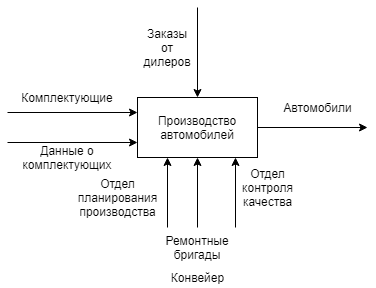

The diagram above was exported from draw.io. Its source (the exported page's mxGraphModel, read from the mxfile embedded in the PNG):
<mxGraphModel dx="1010" dy="582" grid="1" gridSize="10" guides="1" tooltips="1" connect="1" arrows="1" fold="1" page="1" pageScale="1" pageWidth="827" pageHeight="1169" math="0" shadow="0">
  <root>
    <mxCell id="0" />
    <mxCell id="1" parent="0" />
    <mxCell id="_wlRQ-1CFDZQ9dxWAjBH-1" value="Производство автомобилей" style="rounded=0;whiteSpace=wrap;html=1;" parent="1" vertex="1">
      <mxGeometry x="340" y="430" width="120" height="60" as="geometry" />
    </mxCell>
    <mxCell id="_wlRQ-1CFDZQ9dxWAjBH-2" value="" style="endArrow=classic;html=1;entryX=0.5;entryY=0;entryDx=0;entryDy=0;" parent="1" target="_wlRQ-1CFDZQ9dxWAjBH-1" edge="1">
      <mxGeometry width="50" height="50" relative="1" as="geometry">
        <mxPoint x="400" y="340" as="sourcePoint" />
        <mxPoint x="390" y="510" as="targetPoint" />
      </mxGeometry>
    </mxCell>
    <mxCell id="_wlRQ-1CFDZQ9dxWAjBH-3" value="Заказы от дилеров" style="text;html=1;strokeColor=none;fillColor=none;align=center;verticalAlign=middle;whiteSpace=wrap;rounded=0;" parent="1" vertex="1">
      <mxGeometry x="350" y="370" width="40" height="20" as="geometry" />
    </mxCell>
    <mxCell id="_wlRQ-1CFDZQ9dxWAjBH-4" value="" style="endArrow=classic;html=1;exitX=1;exitY=0.5;exitDx=0;exitDy=0;" parent="1" source="_wlRQ-1CFDZQ9dxWAjBH-1" edge="1">
      <mxGeometry width="50" height="50" relative="1" as="geometry">
        <mxPoint x="340" y="560" as="sourcePoint" />
        <mxPoint x="570" y="460" as="targetPoint" />
      </mxGeometry>
    </mxCell>
    <mxCell id="_wlRQ-1CFDZQ9dxWAjBH-5" value="Автомобили" style="text;html=1;strokeColor=none;fillColor=none;align=center;verticalAlign=middle;whiteSpace=wrap;rounded=0;" parent="1" vertex="1">
      <mxGeometry x="500" y="430" width="40" height="20" as="geometry" />
    </mxCell>
    <mxCell id="_wlRQ-1CFDZQ9dxWAjBH-6" value="" style="endArrow=classic;html=1;entryX=0.25;entryY=1;entryDx=0;entryDy=0;" parent="1" target="_wlRQ-1CFDZQ9dxWAjBH-1" edge="1">
      <mxGeometry width="50" height="50" relative="1" as="geometry">
        <mxPoint x="370" y="560" as="sourcePoint" />
        <mxPoint x="390" y="510" as="targetPoint" />
      </mxGeometry>
    </mxCell>
    <mxCell id="_wlRQ-1CFDZQ9dxWAjBH-7" value="Отдел планирования производства" style="text;html=1;strokeColor=none;fillColor=none;align=center;verticalAlign=middle;whiteSpace=wrap;rounded=0;" parent="1" vertex="1">
      <mxGeometry x="300" y="520" width="40" height="20" as="geometry" />
    </mxCell>
    <mxCell id="_wlRQ-1CFDZQ9dxWAjBH-8" value="" style="endArrow=classic;html=1;entryX=0.817;entryY=1;entryDx=0;entryDy=0;entryPerimeter=0;" parent="1" target="_wlRQ-1CFDZQ9dxWAjBH-1" edge="1">
      <mxGeometry width="50" height="50" relative="1" as="geometry">
        <mxPoint x="438" y="560" as="sourcePoint" />
        <mxPoint x="330" y="590" as="targetPoint" />
      </mxGeometry>
    </mxCell>
    <mxCell id="_wlRQ-1CFDZQ9dxWAjBH-9" value="Отдел контроля качества" style="text;html=1;strokeColor=none;fillColor=none;align=center;verticalAlign=middle;whiteSpace=wrap;rounded=0;" parent="1" vertex="1">
      <mxGeometry x="450" y="510" width="40" height="20" as="geometry" />
    </mxCell>
    <mxCell id="_wlRQ-1CFDZQ9dxWAjBH-10" value="" style="endArrow=classic;html=1;entryX=0.5;entryY=1;entryDx=0;entryDy=0;" parent="1" target="_wlRQ-1CFDZQ9dxWAjBH-1" edge="1">
      <mxGeometry width="50" height="50" relative="1" as="geometry">
        <mxPoint x="400" y="560" as="sourcePoint" />
        <mxPoint x="330" y="590" as="targetPoint" />
      </mxGeometry>
    </mxCell>
    <mxCell id="_wlRQ-1CFDZQ9dxWAjBH-11" value="&lt;div&gt;Ремонтные бригады&lt;/div&gt;" style="text;html=1;strokeColor=none;fillColor=none;align=center;verticalAlign=middle;whiteSpace=wrap;rounded=0;" parent="1" vertex="1">
      <mxGeometry x="380" y="570" width="40" height="20" as="geometry" />
    </mxCell>
    <mxCell id="_wlRQ-1CFDZQ9dxWAjBH-12" value="Конвейер" style="text;html=1;strokeColor=none;fillColor=none;align=center;verticalAlign=middle;whiteSpace=wrap;rounded=0;" parent="1" vertex="1">
      <mxGeometry x="380" y="600" width="40" height="20" as="geometry" />
    </mxCell>
    <mxCell id="_wlRQ-1CFDZQ9dxWAjBH-13" value="" style="endArrow=classic;html=1;entryX=0;entryY=0.25;entryDx=0;entryDy=0;" parent="1" target="_wlRQ-1CFDZQ9dxWAjBH-1" edge="1">
      <mxGeometry width="50" height="50" relative="1" as="geometry">
        <mxPoint x="210" y="445" as="sourcePoint" />
        <mxPoint x="330" y="640" as="targetPoint" />
      </mxGeometry>
    </mxCell>
    <mxCell id="_wlRQ-1CFDZQ9dxWAjBH-14" value="Комплектующие" style="text;html=1;strokeColor=none;fillColor=none;align=center;verticalAlign=middle;whiteSpace=wrap;rounded=0;" parent="1" vertex="1">
      <mxGeometry x="250" y="420" width="40" height="20" as="geometry" />
    </mxCell>
    <mxCell id="_wlRQ-1CFDZQ9dxWAjBH-15" value="" style="endArrow=classic;html=1;entryX=0;entryY=0.75;entryDx=0;entryDy=0;" parent="1" target="_wlRQ-1CFDZQ9dxWAjBH-1" edge="1">
      <mxGeometry width="50" height="50" relative="1" as="geometry">
        <mxPoint x="210" y="475" as="sourcePoint" />
        <mxPoint x="250" y="640" as="targetPoint" />
      </mxGeometry>
    </mxCell>
    <mxCell id="_wlRQ-1CFDZQ9dxWAjBH-16" value="Данные о комплектующих" style="text;html=1;strokeColor=none;fillColor=none;align=center;verticalAlign=middle;whiteSpace=wrap;rounded=0;" parent="1" vertex="1">
      <mxGeometry x="250" y="480" width="40" height="20" as="geometry" />
    </mxCell>
  </root>
</mxGraphModel>